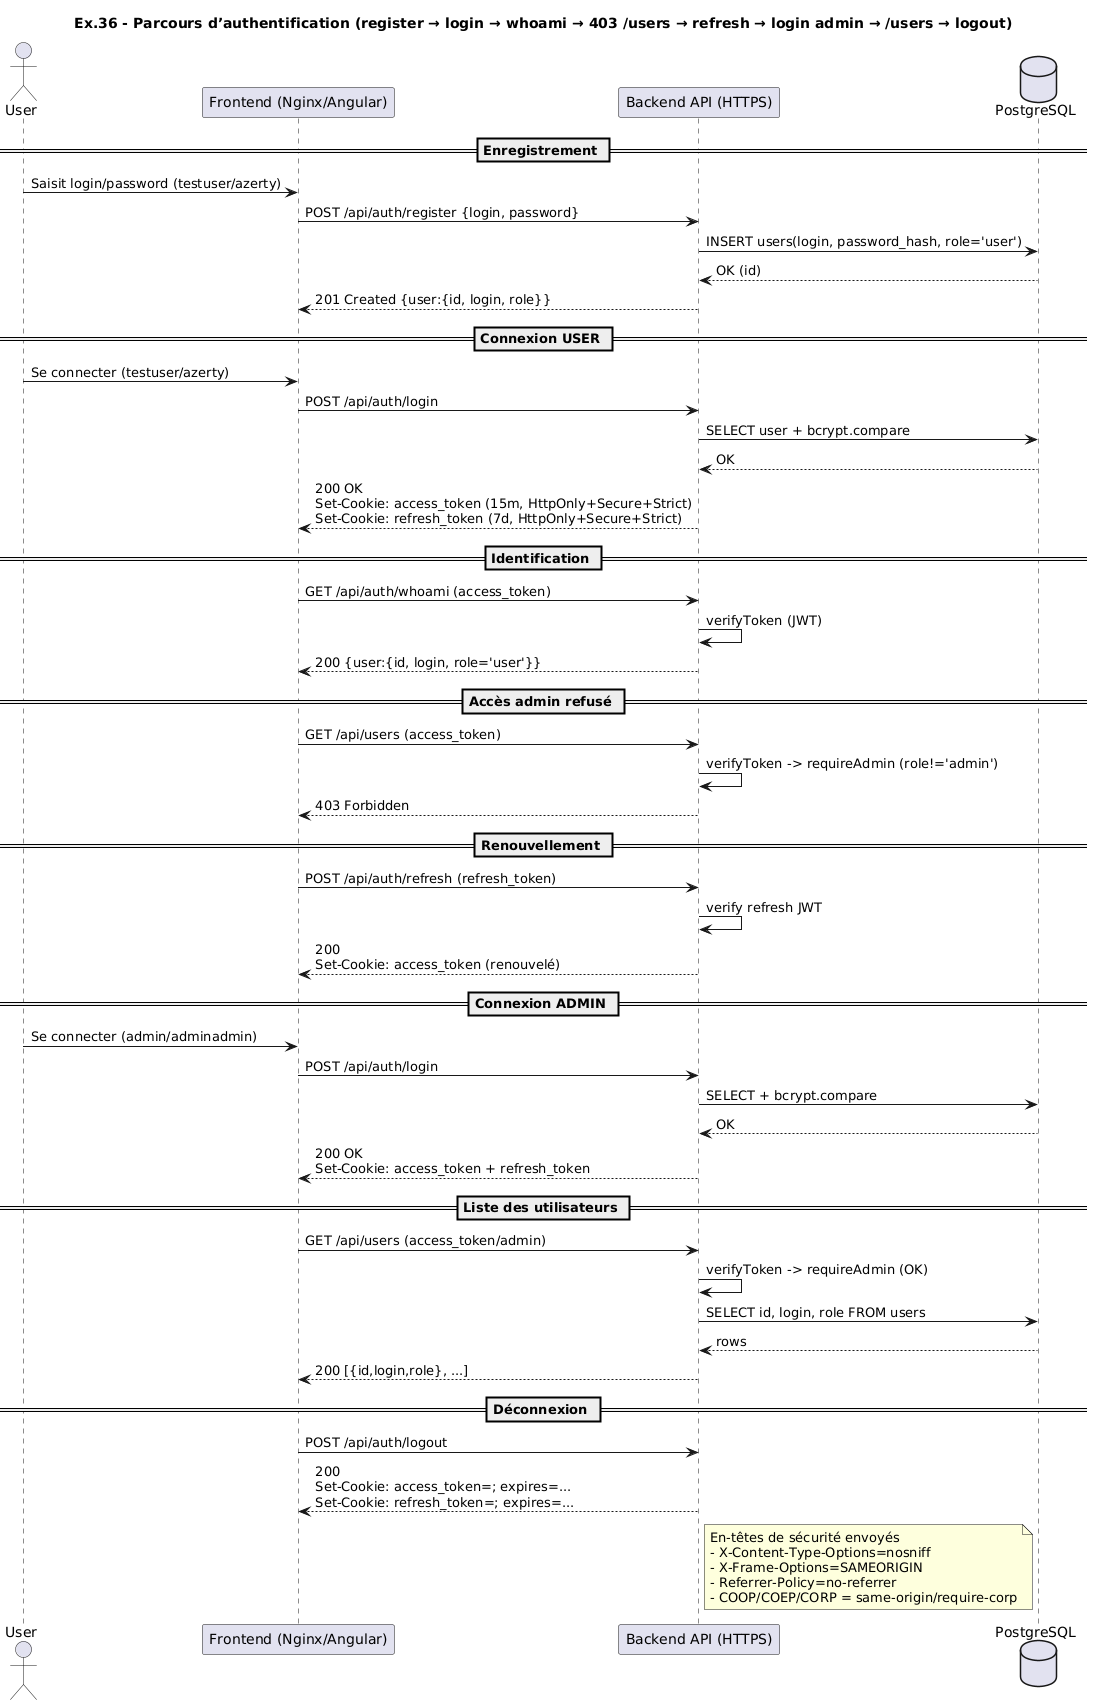

The diagram above was rendered by PlantUML. Its source (embedded in the PNG):
@startuml
title Ex.36 - Parcours d’authentification (register → login → whoami → 403 /users → refresh → login admin → /users → logout)

actor User
participant "Frontend (Nginx/Angular)" as FE
participant "Backend API (HTTPS)" as BE
database "PostgreSQL" as DB

== Enregistrement ==
User -> FE: Saisit login/password (testuser/azerty)
FE -> BE: POST /api/auth/register {login, password}
BE -> DB: INSERT users(login, password_hash, role='user')
DB --> BE: OK (id)
BE --> FE: 201 Created {user:{id, login, role}}

== Connexion USER ==
User -> FE: Se connecter (testuser/azerty)
FE -> BE: POST /api/auth/login
BE -> DB: SELECT user + bcrypt.compare
DB --> BE: OK
BE --> FE: 200 OK \nSet-Cookie: access_token (15m, HttpOnly+Secure+Strict)\nSet-Cookie: refresh_token (7d, HttpOnly+Secure+Strict)

== Identification ==
FE -> BE: GET /api/auth/whoami (access_token)
BE -> BE: verifyToken (JWT)
BE --> FE: 200 {user:{id, login, role='user'}}

== Accès admin refusé ==
FE -> BE: GET /api/users (access_token)
BE -> BE: verifyToken -> requireAdmin (role!='admin')
BE --> FE: 403 Forbidden

== Renouvellement ==
FE -> BE: POST /api/auth/refresh (refresh_token)
BE -> BE: verify refresh JWT
BE --> FE: 200 \nSet-Cookie: access_token (renouvelé)

== Connexion ADMIN ==
User -> FE: Se connecter (admin/adminadmin)
FE -> BE: POST /api/auth/login
BE -> DB: SELECT + bcrypt.compare
DB --> BE: OK
BE --> FE: 200 OK \nSet-Cookie: access_token + refresh_token

== Liste des utilisateurs ==
FE -> BE: GET /api/users (access_token/admin)
BE -> BE: verifyToken -> requireAdmin (OK)
BE -> DB: SELECT id, login, role FROM users
DB --> BE: rows
BE --> FE: 200 [{id,login,role}, ...]

== Déconnexion ==
FE -> BE: POST /api/auth/logout
BE --> FE: 200 \nSet-Cookie: access_token=; expires=... \nSet-Cookie: refresh_token=; expires=...

note right of BE
En-têtes de sécurité envoyés
- X-Content-Type-Options=nosniff
- X-Frame-Options=SAMEORIGIN
- Referrer-Policy=no-referrer
- COOP/COEP/CORP = same-origin/require-corp
end note
@enduml